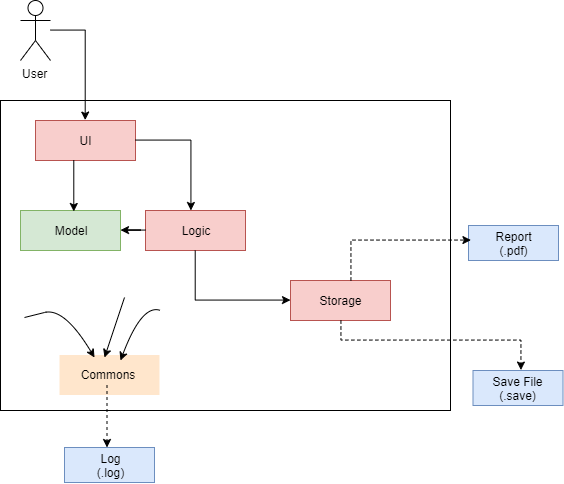

The diagram above was exported from draw.io. Its source (the exported page's mxGraphModel, read from the mxfile embedded in the PNG):
<mxGraphModel dx="2011" dy="1069" grid="1" gridSize="10" guides="1" tooltips="1" connect="1" arrows="1" fold="1" page="1" pageScale="1" pageWidth="827" pageHeight="1169" math="0" shadow="0">
  <root>
    <mxCell id="aJd1WTn9U0-aacHqmZ-G-0" />
    <mxCell id="aJd1WTn9U0-aacHqmZ-G-1" parent="aJd1WTn9U0-aacHqmZ-G-0" />
    <mxCell id="6YvqjAikfhLjezu0BSKW-0" value="User" style="shape=umlActor;verticalLabelPosition=bottom;labelBackgroundColor=#ffffff;verticalAlign=top;html=1;" parent="aJd1WTn9U0-aacHqmZ-G-1" vertex="1">
      <mxGeometry x="200" y="120" width="30" height="60" as="geometry" />
    </mxCell>
    <mxCell id="6YvqjAikfhLjezu0BSKW-1" value="" style="verticalLabelPosition=bottom;verticalAlign=top;html=1;shape=mxgraph.basic.rect;fillColor=#ffffff;fillColor2=none;strokeColor=#000000;strokeWidth=1;size=20;indent=5;" parent="aJd1WTn9U0-aacHqmZ-G-1" vertex="1">
      <mxGeometry x="180" y="220" width="450" height="310" as="geometry" />
    </mxCell>
    <mxCell id="6YvqjAikfhLjezu0BSKW-4" value="" style="group" parent="aJd1WTn9U0-aacHqmZ-G-1" vertex="1" connectable="0">
      <mxGeometry x="215" y="240" width="100" height="40" as="geometry" />
    </mxCell>
    <mxCell id="6YvqjAikfhLjezu0BSKW-2" value="" style="verticalLabelPosition=bottom;verticalAlign=top;html=1;shape=mxgraph.basic.rect;fillColor=#f8cecc;fillColor2=none;strokeColor=#b85450;strokeWidth=1;size=20;indent=5;" parent="6YvqjAikfhLjezu0BSKW-4" vertex="1">
      <mxGeometry width="100" height="40" as="geometry" />
    </mxCell>
    <mxCell id="6YvqjAikfhLjezu0BSKW-3" value="UI" style="text;html=1;strokeColor=none;fillColor=none;align=center;verticalAlign=middle;whiteSpace=wrap;rounded=0;" parent="6YvqjAikfhLjezu0BSKW-4" vertex="1">
      <mxGeometry x="30" y="10" width="40" height="20" as="geometry" />
    </mxCell>
    <mxCell id="6YvqjAikfhLjezu0BSKW-5" value="" style="group" parent="aJd1WTn9U0-aacHqmZ-G-1" vertex="1" connectable="0">
      <mxGeometry x="325" y="330" width="100" height="40" as="geometry" />
    </mxCell>
    <mxCell id="6YvqjAikfhLjezu0BSKW-6" value="" style="verticalLabelPosition=bottom;verticalAlign=top;html=1;shape=mxgraph.basic.rect;fillColor=#f8cecc;fillColor2=none;strokeColor=#b85450;strokeWidth=1;size=20;indent=5;" parent="6YvqjAikfhLjezu0BSKW-5" vertex="1">
      <mxGeometry width="100" height="40" as="geometry" />
    </mxCell>
    <mxCell id="6YvqjAikfhLjezu0BSKW-7" value="Logic" style="text;html=1;strokeColor=none;fillColor=none;align=center;verticalAlign=middle;whiteSpace=wrap;rounded=0;" parent="6YvqjAikfhLjezu0BSKW-5" vertex="1">
      <mxGeometry x="30" y="10" width="40" height="20" as="geometry" />
    </mxCell>
    <mxCell id="6YvqjAikfhLjezu0BSKW-8" value="" style="group;fillColor=#fff2cc;strokeColor=#d6b656;" parent="aJd1WTn9U0-aacHqmZ-G-1" vertex="1" connectable="0">
      <mxGeometry x="200" y="330" width="100" height="40" as="geometry" />
    </mxCell>
    <mxCell id="6YvqjAikfhLjezu0BSKW-9" value="" style="verticalLabelPosition=bottom;verticalAlign=top;html=1;shape=mxgraph.basic.rect;fillColor=#d5e8d4;fillColor2=none;strokeColor=#82b366;strokeWidth=1;size=20;indent=5;" parent="6YvqjAikfhLjezu0BSKW-8" vertex="1">
      <mxGeometry width="100" height="40" as="geometry" />
    </mxCell>
    <mxCell id="6YvqjAikfhLjezu0BSKW-10" value="Model" style="text;html=1;strokeColor=none;fillColor=none;align=center;verticalAlign=middle;whiteSpace=wrap;rounded=0;" parent="6YvqjAikfhLjezu0BSKW-8" vertex="1">
      <mxGeometry x="30" y="10" width="40" height="20" as="geometry" />
    </mxCell>
    <mxCell id="6YvqjAikfhLjezu0BSKW-13" style="edgeStyle=orthogonalEdgeStyle;rounded=0;orthogonalLoop=1;jettySize=auto;html=1;" parent="aJd1WTn9U0-aacHqmZ-G-1" source="6YvqjAikfhLjezu0BSKW-2" target="6YvqjAikfhLjezu0BSKW-6" edge="1">
      <mxGeometry relative="1" as="geometry">
        <Array as="points">
          <mxPoint x="370" y="260" />
        </Array>
      </mxGeometry>
    </mxCell>
    <mxCell id="6YvqjAikfhLjezu0BSKW-14" value="" style="group;fillColor=#fff2cc;strokeColor=#d6b656;" parent="aJd1WTn9U0-aacHqmZ-G-1" vertex="1" connectable="0">
      <mxGeometry x="470" y="400" width="100" height="40" as="geometry" />
    </mxCell>
    <mxCell id="6YvqjAikfhLjezu0BSKW-15" value="" style="verticalLabelPosition=bottom;verticalAlign=top;html=1;shape=mxgraph.basic.rect;fillColor=#f8cecc;fillColor2=none;strokeColor=#b85450;strokeWidth=1;size=20;indent=5;" parent="6YvqjAikfhLjezu0BSKW-14" vertex="1">
      <mxGeometry width="100" height="40" as="geometry" />
    </mxCell>
    <mxCell id="6YvqjAikfhLjezu0BSKW-16" value="Storage" style="text;html=1;strokeColor=none;fillColor=none;align=center;verticalAlign=middle;whiteSpace=wrap;rounded=0;" parent="6YvqjAikfhLjezu0BSKW-14" vertex="1">
      <mxGeometry x="30" y="10" width="40" height="20" as="geometry" />
    </mxCell>
    <mxCell id="6YvqjAikfhLjezu0BSKW-18" style="edgeStyle=orthogonalEdgeStyle;rounded=0;orthogonalLoop=1;jettySize=auto;html=1;" parent="aJd1WTn9U0-aacHqmZ-G-1" source="6YvqjAikfhLjezu0BSKW-6" target="6YvqjAikfhLjezu0BSKW-15" edge="1">
      <mxGeometry relative="1" as="geometry">
        <Array as="points">
          <mxPoint x="375" y="420" />
        </Array>
      </mxGeometry>
    </mxCell>
    <mxCell id="6YvqjAikfhLjezu0BSKW-21" value="" style="group;fillColor=#dae8fc;strokeColor=#6c8ebf;" parent="aJd1WTn9U0-aacHqmZ-G-1" vertex="1" connectable="0">
      <mxGeometry x="652.5" y="490" width="90" height="35" as="geometry" />
    </mxCell>
    <mxCell id="6YvqjAikfhLjezu0BSKW-23" value="Save File (.save)" style="text;html=1;strokeColor=none;fillColor=none;align=center;verticalAlign=middle;whiteSpace=wrap;rounded=0;" parent="6YvqjAikfhLjezu0BSKW-21" vertex="1">
      <mxGeometry x="12.5" y="11" width="65" height="14" as="geometry" />
    </mxCell>
    <mxCell id="6YvqjAikfhLjezu0BSKW-25" style="edgeStyle=orthogonalEdgeStyle;rounded=0;orthogonalLoop=1;jettySize=auto;html=1;entryX=0.494;entryY=0;entryDx=0;entryDy=0;entryPerimeter=0;" parent="aJd1WTn9U0-aacHqmZ-G-1" source="6YvqjAikfhLjezu0BSKW-0" target="6YvqjAikfhLjezu0BSKW-2" edge="1">
      <mxGeometry relative="1" as="geometry">
        <Array as="points">
          <mxPoint x="264" y="150" />
        </Array>
      </mxGeometry>
    </mxCell>
    <mxCell id="6YvqjAikfhLjezu0BSKW-26" value="" style="group;fillColor=#dae8fc;strokeColor=#6c8ebf;" parent="aJd1WTn9U0-aacHqmZ-G-1" vertex="1" connectable="0">
      <mxGeometry x="244" y="567" width="90" height="35" as="geometry" />
    </mxCell>
    <mxCell id="6YvqjAikfhLjezu0BSKW-27" value="Log&lt;br&gt;(.log)" style="text;html=1;strokeColor=none;fillColor=none;align=center;verticalAlign=middle;whiteSpace=wrap;rounded=0;" parent="6YvqjAikfhLjezu0BSKW-26" vertex="1">
      <mxGeometry x="12.5" y="11" width="65" height="14" as="geometry" />
    </mxCell>
    <mxCell id="6YvqjAikfhLjezu0BSKW-28" value="" style="group;fillColor=#dae8fc;strokeColor=#6c8ebf;" parent="aJd1WTn9U0-aacHqmZ-G-1" vertex="1" connectable="0">
      <mxGeometry x="648" y="345" width="90" height="35" as="geometry" />
    </mxCell>
    <mxCell id="6YvqjAikfhLjezu0BSKW-29" value="Report&lt;br&gt;(.pdf)" style="text;html=1;strokeColor=none;fillColor=none;align=center;verticalAlign=middle;whiteSpace=wrap;rounded=0;" parent="6YvqjAikfhLjezu0BSKW-28" vertex="1">
      <mxGeometry x="12.5" y="11" width="65" height="14" as="geometry" />
    </mxCell>
    <mxCell id="6YvqjAikfhLjezu0BSKW-30" style="edgeStyle=orthogonalEdgeStyle;rounded=0;orthogonalLoop=1;jettySize=auto;html=1;dashed=1;" parent="aJd1WTn9U0-aacHqmZ-G-1" source="6YvqjAikfhLjezu0BSKW-15" edge="1">
      <mxGeometry relative="1" as="geometry">
        <mxPoint x="650" y="360" as="targetPoint" />
        <Array as="points">
          <mxPoint x="530" y="360" />
        </Array>
      </mxGeometry>
    </mxCell>
    <mxCell id="hRbSK0mwMV313kfpfh_i-0" value="" style="group;fillColor=#ffe6cc;strokeColor=none;" parent="aJd1WTn9U0-aacHqmZ-G-1" vertex="1" connectable="0">
      <mxGeometry x="239" y="474.5" width="100" height="40" as="geometry" />
    </mxCell>
    <mxCell id="hRbSK0mwMV313kfpfh_i-2" value="Commons" style="text;html=1;strokeColor=none;fillColor=none;align=center;verticalAlign=middle;whiteSpace=wrap;rounded=0;" parent="hRbSK0mwMV313kfpfh_i-0" vertex="1">
      <mxGeometry x="17.5" y="10" width="60" height="20" as="geometry" />
    </mxCell>
    <mxCell id="x2HC7xUikAwm1r0vYKKz-0" style="edgeStyle=orthogonalEdgeStyle;rounded=0;orthogonalLoop=1;jettySize=auto;html=1;dashed=1;" parent="aJd1WTn9U0-aacHqmZ-G-1" source="6YvqjAikfhLjezu0BSKW-15" edge="1">
      <mxGeometry relative="1" as="geometry">
        <mxPoint x="700" y="490" as="targetPoint" />
        <mxPoint x="569.8571428571429" y="440" as="sourcePoint" />
        <Array as="points">
          <mxPoint x="520" y="460" />
          <mxPoint x="700" y="460" />
        </Array>
      </mxGeometry>
    </mxCell>
    <mxCell id="pSuhxgszKJIrtSY_eAwX-0" style="edgeStyle=orthogonalEdgeStyle;rounded=0;orthogonalLoop=1;jettySize=auto;html=1;dashed=1;" parent="aJd1WTn9U0-aacHqmZ-G-1" source="hRbSK0mwMV313kfpfh_i-2" edge="1">
      <mxGeometry relative="1" as="geometry">
        <mxPoint x="286.5" y="567" as="targetPoint" />
      </mxGeometry>
    </mxCell>
    <mxCell id="pSuhxgszKJIrtSY_eAwX-3" style="edgeStyle=orthogonalEdgeStyle;rounded=0;orthogonalLoop=1;jettySize=auto;html=1;" parent="aJd1WTn9U0-aacHqmZ-G-1" source="6YvqjAikfhLjezu0BSKW-6" target="6YvqjAikfhLjezu0BSKW-9" edge="1">
      <mxGeometry relative="1" as="geometry" />
    </mxCell>
    <mxCell id="pSuhxgszKJIrtSY_eAwX-11" value="" style="curved=1;endArrow=classic;html=1;" parent="aJd1WTn9U0-aacHqmZ-G-1" edge="1">
      <mxGeometry width="50" height="50" relative="1" as="geometry">
        <mxPoint x="204" y="437" as="sourcePoint" />
        <mxPoint x="274" y="477" as="targetPoint" />
        <Array as="points">
          <mxPoint x="204" y="437" />
          <mxPoint x="244" y="427" />
        </Array>
      </mxGeometry>
    </mxCell>
    <mxCell id="pSuhxgszKJIrtSY_eAwX-12" value="" style="curved=1;endArrow=classic;html=1;" parent="aJd1WTn9U0-aacHqmZ-G-1" edge="1">
      <mxGeometry width="50" height="50" relative="1" as="geometry">
        <mxPoint x="304" y="417" as="sourcePoint" />
        <mxPoint x="284" y="477" as="targetPoint" />
        <Array as="points">
          <mxPoint x="304" y="417" />
        </Array>
      </mxGeometry>
    </mxCell>
    <mxCell id="pSuhxgszKJIrtSY_eAwX-13" value="" style="curved=1;endArrow=classic;html=1;" parent="aJd1WTn9U0-aacHqmZ-G-1" edge="1">
      <mxGeometry width="50" height="50" relative="1" as="geometry">
        <mxPoint x="340" y="430" as="sourcePoint" />
        <mxPoint x="300" y="480" as="targetPoint" />
        <Array as="points">
          <mxPoint x="321.5" y="423" />
        </Array>
      </mxGeometry>
    </mxCell>
    <mxCell id="338kB24oc67jE8ecjrWl-0" style="edgeStyle=orthogonalEdgeStyle;rounded=0;orthogonalLoop=1;jettySize=auto;html=1;entryX=0.526;entryY=0.008;entryDx=0;entryDy=0;entryPerimeter=0;" edge="1" parent="aJd1WTn9U0-aacHqmZ-G-1" target="6YvqjAikfhLjezu0BSKW-9">
      <mxGeometry relative="1" as="geometry">
        <Array as="points">
          <mxPoint x="253" y="280" />
        </Array>
        <mxPoint x="253" y="280" as="sourcePoint" />
        <mxPoint x="261.2777777777777" y="370.05555555555554" as="targetPoint" />
      </mxGeometry>
    </mxCell>
  </root>
</mxGraphModel>